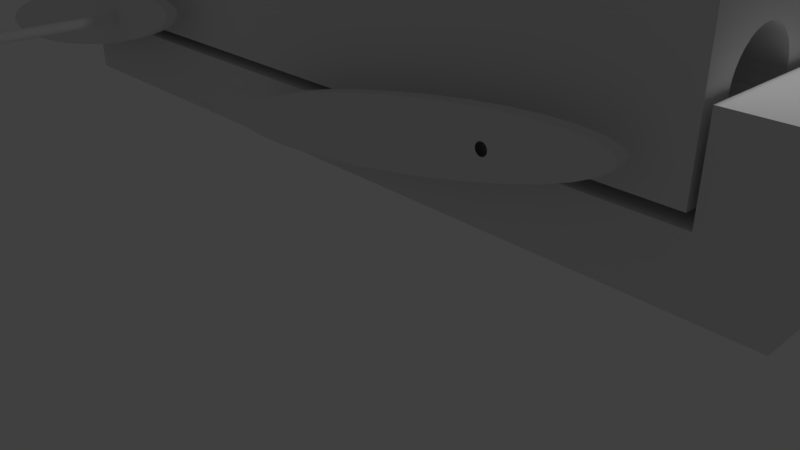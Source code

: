 # Source: Kaikki_aseeseen_liittyv_.blend  (saved by Blender 2.78.0; exported with 4.5.12 LTS)
import bpy
from mathutils import Matrix  # noqa: F401  (used for matrix-valued properties, if any)

bpy.ops.wm.read_factory_settings(use_empty=True)
scene = bpy.context.scene
scene.name = 'Scene'

# ---- collections
col_collection_1 = bpy.data.collections.new('Collection 1'); scene.collection.children.link(col_collection_1)

# ---- world
world_world = bpy.data.worlds.new('World'); scene.world = world_world
world_world.color = (0.05088, 0.05088, 0.05088)
world_world.use_sun_shadow = False
world_world.sun_shadow_jitter_overblur = 0.0
world_world.cycles.sampling_method = 'MANUAL'

# ---- cameras
cam_camera = bpy.data.cameras.new('Camera')
cam_camera.clip_end = 100.0
cam_camera.lens = 35.0
cam_camera.sensor_width = 32.0
cam_camera.sensor_height = 18.0
cam_camera.ortho_scale = 7.314
cam_camera.dof.focus_distance = 0.0
cam_camera.dof.aperture_fstop = 128.0

# ---- lights
light_lamp = bpy.data.lights.new('Lamp', 'POINT')
light_lamp.transmission_factor = 0.0
light_lamp.cutoff_distance = 30.0
light_lamp.energy = 100.0
light_lamp.shadow_buffer_clip_start = 1.001
light_lamp.shadow_soft_size = 0.1
light_lamp.shadow_maximum_resolution = 0.006
light_lamp.use_absolute_resolution = True

# ---- meshes
me_circle_001 = bpy.data.meshes.new('Circle.001')
me_circle_001.from_pydata([(0.0, 1.0, 0.0), (-0.1951, 0.9808, 0.0), (-0.3827, 0.9239, 0.0), (-0.5556, 0.8315, 0.0), (-0.7071, 0.7071, 0.0), (-0.8315, 0.5556, 0.0), (-0.9239, 0.3827, 0.0), (-0.9808, 0.1951, 0.0), (-1.0, 7.55e-08, 0.0), (-0.9808, -0.1951, 0.0), (-0.9239, -0.3827, 0.0), (-0.8315, -0.5556, 0.0), (-0.7071, -0.7071, 0.0), (-0.5556, -0.8315, 0.0), (-0.3827, -0.9239, 0.0), (-0.1951, -0.9808, 0.0), (3.258e-07, -1.0, 0.0), (0.1951, -0.9808, 0.0), (0.3827, -0.9239, 0.0), (0.5556, -0.8315, 0.0), (0.7071, -0.7071, 0.0), (0.8315, -0.5556, 0.0), (0.9239, -0.3827, 0.0), (0.9808, -0.1951, 0.0), (1.0, 9.656e-07, 0.0), (0.9808, 0.1951, 0.0), (0.9239, 0.3827, 0.0), (0.8315, 0.5556, 0.0), (0.7071, 0.7071, 0.0), (0.5556, 0.8315, 0.0), (0.3827, 0.9239, 0.0), (0.1951, 0.9808, 0.0), (-0.1951, 0.9807, -823.2), (-9.095e-13, 1.0, -823.2), (-0.3827, 0.9238, -823.2), (-0.5556, 0.8314, -823.2), (-0.7071, 0.7071, -823.2), (-0.8315, 0.5555, -823.2), (-0.9239, 0.3826, -823.2), (-0.9808, 0.1951, -823.2), (-1.0, -3.591e-05, -823.2), (-0.9808, -0.1951, -823.2), (-0.9239, -0.3827, -823.2), (-0.8315, -0.5556, -823.2), (-0.7071, -0.7071, -823.2), (-0.5556, -0.8315, -823.2), (-0.3827, -0.9239, -823.2), (-0.1951, -0.9808, -823.2), (3.258e-07, -1.0, -823.2), (0.1951, -0.9808, -823.2), (0.3827, -0.9239, -823.2), (0.5556, -0.8315, -823.2), (0.7071, -0.7071, -823.2), (0.8315, -0.5556, -823.2), (0.9239, -0.3827, -823.2), (0.9808, -0.1951, -823.2), (1.0, -3.502e-05, -823.2), (0.9808, 0.1951, -823.2), (0.9239, 0.3826, -823.2), (0.8315, 0.5555, -823.2), (0.7071, 0.7071, -823.2), (0.5556, 0.8314, -823.2), (0.3827, 0.9238, -823.2), (0.1951, 0.9807, -823.2)], [], [(1, 0, 31, 30, 29, 28, 27, 26, 25, 24, 23, 22, 21, 20, 19, 18, 17, 16, 15, 14, 13, 12, 11, 10, 9, 8, 7, 6, 5, 4, 3, 2), (32, 34, 35, 36, 37, 38, 39, 40, 41, 42, 43, 44, 45, 46, 47, 48, 49, 50, 51, 52, 53, 54, 55, 56, 57, 58, 59, 60, 61, 62, 63, 33), (10, 11, 43, 42), (24, 25, 57, 56), (11, 12, 44, 43), (25, 26, 58, 57), (12, 13, 45, 44), (26, 27, 59, 58), (13, 14, 46, 45), (0, 1, 32, 33), (27, 28, 60, 59), (14, 15, 47, 46), (1, 2, 34, 32), (28, 29, 61, 60), (15, 16, 48, 47), (2, 3, 35, 34), (29, 30, 62, 61), (16, 17, 49, 48), (3, 4, 36, 35), (30, 31, 63, 62), (17, 18, 50, 49), (4, 5, 37, 36), (31, 0, 33, 63), (18, 19, 51, 50), (5, 6, 38, 37), (19, 20, 52, 51), (6, 7, 39, 38), (20, 21, 53, 52), (7, 8, 40, 39), (21, 22, 54, 53), (8, 9, 41, 40), (22, 23, 55, 54), (9, 10, 42, 41), (23, 24, 56, 55)])
me_circle_001.use_remesh_preserve_volume = False
me_circle_001.use_remesh_preserve_attributes = False
me_circle_001.use_mirror_vertex_groups = False
me_circle_001.update()
me_cube_001 = bpy.data.meshes.new('Cube.001')
me_cube_001.from_pydata([(-1.0, -1.0, -1.0), (-1.0, -1.0, 1.0), (-1.0, 1.0, -1.0), (-1.0, 1.0, 1.0), (1.0, -1.0, -1.0), (1.0, -1.0, 1.0), (1.0, 1.0, -1.0), (1.0, 1.0, 1.0), (13.23, 1.123, -1.47), (17.23, 1.123, -1.47), (-7.195, 2.766, -1.291), (-7.195, 2.766, -2.181), (19.68, 2.766, -1.291), (19.68, 2.766, -2.181), (-7.73, 5.014, -1.739), (-7.73, 4.973, -1.655), (-7.73, 4.851, -1.575), (-7.73, 4.652, -1.502), (-7.73, 4.384, -1.437), (-7.73, 4.058, -1.384), (-7.73, 3.685, -1.345), (-7.73, 3.282, -1.32), (-7.73, 2.862, -1.312), (-7.73, 2.442, -1.32), (-7.73, 2.038, -1.345), (-7.73, 1.666, -1.384), (-7.73, 1.339, -1.437), (-7.73, 1.072, -1.502), (-7.73, 0.8726, -1.575), (-7.73, 0.7501, -1.655), (-7.73, 0.7087, -1.739), (-7.73, 0.7501, -1.822), (-7.73, 0.8726, -1.902), (-7.73, 1.072, -1.976), (-7.73, 1.339, -2.04), (-7.73, 1.666, -2.093), (-7.73, 2.038, -2.133), (-7.73, 2.442, -2.157), (-7.73, 2.862, -2.165), (-7.73, 3.282, -2.157), (-7.73, 3.685, -2.133), (-7.73, 4.058, -2.093), (-7.73, 4.384, -2.04), (-7.73, 4.652, -1.976), (-7.73, 4.851, -1.902), (-7.73, 4.973, -1.822), (-10.0, -0.9342, -2.501), (-10.0, -0.9342, -0.9158), (-10.0, 7.066, -2.501), (-10.0, 7.066, -0.9158), (33.32, -0.9342, -2.501), (33.32, -0.9342, -0.9158), (33.32, 7.066, -2.501), (33.32, 7.066, -0.9158), (33.32, 2.862, -2.165), (33.32, 3.282, -2.157), (33.32, 0.7087, -1.739), (33.32, 3.282, -1.32), (33.32, 1.339, -1.437), (33.32, 2.038, -2.133), (33.32, 1.666, -1.384), (33.32, 1.666, -2.093), (33.32, 0.7501, -1.655), (33.32, 3.685, -2.133), (33.32, 1.072, -1.502), (33.32, 4.058, -2.093), (33.32, 2.442, -2.157), (33.32, 2.862, -1.312), (33.32, 2.442, -1.32), (33.32, 2.038, -1.345), (33.32, 4.973, -1.822), (33.32, 4.851, -1.902), (33.32, 4.652, -1.502), (33.32, 4.851, -1.575), (33.32, 4.384, -1.437), (33.32, 4.652, -1.976), (33.32, 1.339, -2.04), (33.32, 0.8726, -1.902), (33.32, 1.072, -1.976), (33.32, 0.8726, -1.575), (33.32, 3.685, -1.345), (33.32, 0.7501, -1.822), (33.32, 4.973, -1.655), (33.32, 4.384, -2.04), (33.32, 4.058, -1.384), (33.32, 5.014, -1.739), (19.68, 2.766, -1.314), (19.68, 2.766, -2.163), (-7.195, 2.766, -1.314), (-7.195, 2.766, -2.163), (-7.195, 7.066, -2.181), (-7.195, 2.862, -1.312), (-7.195, 5.014, -1.739), (-7.195, 4.973, -1.822), (-7.195, 4.652, -1.976), (-7.195, 4.851, -1.902), (-7.195, 4.058, -2.093), (-7.195, 4.384, -2.04), (-7.195, 3.282, -2.157), (-7.195, 3.685, -2.133), (-7.195, 2.862, -2.165), (-7.195, 7.066, -1.291), (-7.195, 3.282, -1.32), (-7.195, 3.685, -1.345), (-7.195, 4.058, -1.384), (-7.195, 4.851, -1.575), (-7.195, 4.384, -1.437), (-7.195, 4.652, -1.502), (-7.195, 4.973, -1.655), (19.68, 7.066, -2.181), (19.68, 2.862, -1.312), (19.68, 5.014, -1.739), (19.68, 4.973, -1.822), (19.68, 4.652, -1.976), (19.68, 4.851, -1.902), (19.68, 4.058, -2.093), (19.68, 4.384, -2.04), (19.68, 3.282, -2.157), (19.68, 3.685, -2.133), (19.68, 2.862, -2.165), (19.68, 7.066, -1.291), (19.68, 7.066, -1.415), (19.68, 3.282, -1.32), (19.68, 3.685, -1.345), (19.68, 4.058, -1.384), (19.68, 4.851, -1.575), (19.68, 4.384, -1.437), (19.68, 4.652, -1.502), (19.68, 4.973, -1.655), (-10.0, 2.862, -1.886), (-7.73, 2.862, -1.886), (-10.0, 3.007, -1.883), (-7.73, 3.007, -1.883), (-10.0, 2.116, -1.739), (-7.73, 2.116, -1.739), (-10.0, 3.007, -1.594), (-7.73, 3.007, -1.594), (-10.0, 2.334, -1.634), (-7.73, 2.334, -1.634), (-10.0, 2.576, -1.875), (-7.73, 2.576, -1.875), (-10.0, 2.447, -1.616), (-7.73, 2.447, -1.616), (-10.0, 2.447, -1.861), (-7.73, 2.447, -1.861), (-10.0, 2.13, -1.71), (-7.73, 2.13, -1.71), (-10.0, 3.147, -1.875), (-7.73, 3.147, -1.875), (-10.0, 2.242, -1.657), (-7.73, 2.242, -1.657), (-10.0, 3.276, -1.861), (-7.73, 3.276, -1.861), (-10.0, 2.716, -1.883), (-7.73, 2.716, -1.883), (-10.0, 2.862, -1.591), (-7.73, 2.862, -1.591), (-10.0, 2.716, -1.594), (-7.73, 2.716, -1.594), (-10.0, 2.576, -1.602), (-7.73, 2.576, -1.602), (-10.0, 3.593, -1.767), (-7.73, 3.593, -1.767), (-10.0, 3.55, -1.795), (-7.73, 3.55, -1.795), (-10.0, 3.481, -1.657), (-7.73, 3.481, -1.657), (-10.0, 3.55, -1.682), (-7.73, 3.55, -1.682), (-10.0, 3.389, -1.634), (-7.73, 3.389, -1.634), (-10.0, 3.481, -1.821), (-7.73, 3.481, -1.821), (-10.0, 2.334, -1.843), (-7.73, 2.334, -1.843), (-10.0, 2.173, -1.795), (-7.73, 2.173, -1.795), (-10.0, 2.242, -1.821), (-7.73, 2.242, -1.821), (-10.0, 2.173, -1.682), (-7.73, 2.173, -1.682), (-10.0, 3.147, -1.602), (-7.73, 3.147, -1.602), (-10.0, 2.13, -1.767), (-7.73, 2.13, -1.767), (-10.0, 3.593, -1.71), (-7.73, 3.593, -1.71), (-10.0, 3.389, -1.843), (-7.73, 3.389, -1.843), (-10.0, 3.276, -1.616), (-7.73, 3.276, -1.616), (-10.0, 3.607, -1.739), (-7.73, 3.607, -1.739), (13.23, 1.123, -0.9158), (17.23, 1.123, -0.9158), (13.23, 1.202, -1.47), (17.23, 1.202, -1.47), (13.23, 3.356, -0.9158), (13.23, 5.123, -0.9158), (13.23, 5.123, -1.291), (13.23, 2.766, -1.291), (13.23, 1.666, -1.384), (13.23, 2.442, -1.32), (13.23, 2.038, -1.345), (13.23, 2.766, -1.314), (13.23, 1.339, -1.437), (17.23, 2.766, -1.291), (17.23, 1.666, -1.384), (17.23, 2.442, -1.32), (17.23, 2.038, -1.345), (17.23, 2.766, -1.314), (17.23, 1.339, -1.437), (17.23, 5.123, -0.9158), (17.23, 4.094, -0.9158), (17.23, 5.123, -1.291), (-0.03514, 1.0, 0.616), (-0.03514, -1.0, 0.616), (0.02567, 1.0, 0.6172), (0.02567, -1.0, 0.6172), (0.2528, 1.0, 0.6541), (0.2528, -1.0, 0.6541), (0.224, 1.0, 0.7121), (0.224, -1.0, 0.7121), (-0.2555, 1.0, 0.7214), (-0.2555, -1.0, 0.7214), (-0.09595, 1.0, 0.6172), (-0.09595, -1.0, 0.6172), (-0.2083, 1.0, 0.7291), (-0.2083, -1.0, 0.7291), (-0.1544, 1.0, 0.6207), (-0.1544, -1.0, 0.6207), (-0.3468, 1.0, 0.6778), (-0.3468, -1.0, 0.6778), (-0.3408, 1.0, 0.6898), (-0.3408, -1.0, 0.6898), (0.02567, 1.0, 0.7383), (0.02567, -1.0, 0.7383), (0.08414, 1.0, 0.7348), (0.08414, -1.0, 0.7348), (0.08415, 1.0, 0.6207), (0.08415, -1.0, 0.6207), (-0.2943, 1.0, 0.7121), (-0.2943, -1.0, 0.7121), (0.138, 1.0, 0.7291), (0.138, -1.0, 0.7291), (0.1853, 1.0, 0.7214), (0.1853, -1.0, 0.7214), (-0.1544, 1.0, 0.7348), (-0.1544, -1.0, 0.7348), (-0.09595, 1.0, 0.7383), (-0.09595, -1.0, 0.7383), (0.2766, 1.0, 0.6778), (0.2766, -1.0, 0.6778), (0.2706, 1.0, 0.6657), (0.2706, -1.0, 0.6657), (0.224, 1.0, 0.6434), (0.224, -1.0, 0.6434), (-0.3408, 1.0, 0.6657), (-0.3408, -1.0, 0.6657), (-0.3231, 1.0, 0.6541), (-0.3231, -1.0, 0.6541), (-0.03514, 1.0, 0.7395), (-0.03514, -1.0, 0.7395), (0.2706, 1.0, 0.6898), (0.2706, -1.0, 0.6898), (0.2528, 1.0, 0.7014), (0.2528, -1.0, 0.7014), (-0.2083, 1.0, 0.6264), (-0.2083, -1.0, 0.6264), (-0.2943, 1.0, 0.6434), (-0.2943, -1.0, 0.6434), (-0.3231, 1.0, 0.7014), (-0.3231, -1.0, 0.7014), (0.1853, 1.0, 0.6341), (0.1853, -1.0, 0.6341), (0.138, 1.0, 0.6264), (0.138, -1.0, 0.6264), (-0.2555, 1.0, 0.6341), (-0.2555, -1.0, 0.6341), (25.94, -0.9342, -2.392), (25.94, 7.066, -2.392), (26.0, -0.9342, -2.391), (26.0, 7.066, -2.391), (26.23, -0.9342, -2.354), (26.23, 7.066, -2.354), (26.2, -0.9342, -2.296), (26.2, 7.066, -2.296), (25.72, -0.9342, -2.287), (25.72, 7.066, -2.287), (25.88, -0.9342, -2.391), (25.88, 7.066, -2.391), (25.77, -0.9342, -2.279), (25.77, 7.066, -2.279), (25.82, -0.9342, -2.388), (25.82, 7.066, -2.388), (25.63, -0.9342, -2.331), (25.63, 7.066, -2.331), (25.63, -0.9342, -2.319), (25.63, 7.066, -2.319), (26.0, -0.9342, -2.27), (26.0, 7.066, -2.27), (26.06, -0.9342, -2.273), (26.06, 7.066, -2.273), (26.06, -0.9342, -2.388), (26.06, 7.066, -2.388), (25.68, -0.9342, -2.296), (25.68, 7.066, -2.296), (26.11, -0.9342, -2.279), (26.11, 7.066, -2.279), (26.16, -0.9342, -2.287), (26.16, 7.066, -2.287), (25.82, -0.9342, -2.273), (25.82, 7.066, -2.273), (25.88, -0.9342, -2.27), (25.88, 7.066, -2.27), (26.25, -0.9342, -2.331), (26.25, 7.066, -2.331), (26.25, -0.9342, -2.343), (26.25, 7.066, -2.343), (26.2, -0.9342, -2.365), (26.2, 7.066, -2.365), (25.63, -0.9342, -2.343), (25.63, 7.066, -2.343), (25.65, -0.9342, -2.354), (25.65, 7.066, -2.354), (25.94, -0.9342, -2.269), (25.94, 7.066, -2.269), (26.25, -0.9342, -2.319), (26.25, 7.066, -2.319), (26.23, -0.9342, -2.307), (26.23, 7.066, -2.307), (25.77, -0.9342, -2.382), (25.77, 7.066, -2.382), (25.68, -0.9342, -2.365), (25.68, 7.066, -2.365), (25.65, -0.9342, -2.307), (25.65, 7.066, -2.307), (26.16, -0.9342, -2.374), (26.16, 7.066, -2.374), (26.11, -0.9342, -2.382), (26.11, 7.066, -2.382), (25.72, -0.9342, -2.374), (25.72, 7.066, -2.374)], [], [(0, 1, 3, 2), (2, 3, 231, 257, 259, 269, 277, 267, 229, 225, 215, 217, 239, 275, 273, 255, 219, 253, 251, 7, 6), (6, 7, 5, 4), (4, 5, 252, 254, 220, 256, 274, 276, 240, 218, 216, 226, 230, 268, 278, 270, 260, 258, 232, 1, 0), (2, 6, 4, 0), (7, 3, 1, 5), (8, 195, 205, 201, 203, 202, 204, 200, 199, 198, 197, 193), (9, 8, 193, 194), (10, 88, 91, 102, 103, 104, 106, 107, 105, 108, 92, 93, 95, 94, 97, 96, 99, 98, 100, 89, 11, 90, 101), (12, 120, 121, 109, 13, 87, 119, 117, 118, 115, 116, 113, 114, 112, 111, 128, 125, 127, 126, 124, 123, 122, 110, 86), (10, 200, 204, 88), (11, 13, 109, 90), (15, 16, 17, 18, 19, 20, 21, 22, 23, 24, 25, 26, 27, 28, 29, 30, 134, 146, 180, 150, 138, 142, 160, 158, 156, 136, 182, 190, 170, 166, 168, 186, 192, 14), (31, 81, 77, 32), (18, 106, 104, 19), (45, 93, 92, 14), (32, 77, 78, 33), (19, 104, 103, 20), (33, 78, 76, 34), (20, 103, 102, 21), (34, 76, 61, 35), (21, 102, 91, 22), (35, 61, 59, 36), (22, 91, 88, 204, 202, 23), (36, 59, 66, 37), (23, 202, 203, 24), (37, 66, 54, 119, 87, 89, 100, 38), (24, 203, 201, 25), (38, 100, 98, 39), (25, 201, 205, 26), (39, 98, 99, 40), (26, 205, 195, 196, 211, 58, 64, 27), (40, 99, 96, 41), (27, 64, 79, 28), (14, 92, 108, 15), (41, 96, 97, 42), (28, 79, 62, 29), (15, 108, 105, 16), (42, 97, 94, 43), (29, 62, 56, 30), (16, 105, 107, 17), (43, 94, 95, 44), (30, 56, 81, 31), (17, 107, 106, 18), (44, 95, 93, 45), (46, 47, 49, 48, 191, 185, 167, 165, 169, 189, 181, 135, 155, 157, 159, 141, 137, 149, 179, 145, 133), (48, 90, 296, 322, 324, 334, 342, 332, 294, 290, 280, 282, 304, 340, 338, 320, 284, 318, 316, 52), (52, 85, 70, 71, 75, 83, 65, 63, 55, 54, 66, 59, 61, 76, 78, 77, 81, 56, 50), (50, 315, 317, 283, 319, 337, 339, 303, 281, 279, 289, 293, 331, 341, 333, 323, 321, 295, 46), (48, 52, 50, 46), (53, 213, 194, 193, 197, 49, 47, 51), (50, 56, 62, 79, 64, 58, 60, 69, 68, 67, 57, 80, 84, 74, 72, 73, 82, 85, 52, 53, 51), (120, 12, 206, 214, 199, 200, 10, 101), (128, 111, 85, 82), (118, 117, 55, 63), (124, 126, 74, 84), (53, 121, 120, 101, 90, 48, 49), (116, 115, 65, 83), (111, 112, 70, 85), (110, 122, 57, 67), (123, 124, 84, 80), (117, 119, 54, 55), (112, 114, 71, 70), (127, 125, 73, 72), (126, 127, 72, 74), (113, 116, 83, 75), (114, 113, 75, 71), (115, 118, 63, 65), (125, 128, 82, 73), (122, 123, 80, 57), (87, 13, 11, 89), (181, 182, 136, 135), (163, 164, 162, 161), (143, 144, 140, 139), (135, 136, 156, 155), (151, 152, 188, 187), (189, 190, 182, 181), (177, 178, 174, 173), (161, 162, 192, 191), (165, 166, 170, 169), (159, 160, 142, 141), (185, 186, 168, 167), (153, 154, 130, 129), (133, 134, 184, 183), (169, 170, 190, 189), (141, 142, 138, 137), (183, 184, 176, 175), (155, 156, 158, 157), (145, 146, 134, 133), (179, 180, 146, 145), (171, 172, 164, 163), (14, 192, 162, 164, 172, 188, 152, 148, 132, 130, 154, 140, 144, 174, 178, 176, 184, 134, 30, 31, 32, 33, 34, 35, 36, 37, 38, 39, 40, 41, 42, 43, 44, 45), (139, 140, 154, 153), (131, 132, 148, 147), (147, 148, 152, 151), (175, 176, 178, 177), (191, 192, 186, 185), (173, 174, 144, 143), (129, 130, 132, 131), (167, 168, 166, 165), (157, 158, 160, 159), (149, 150, 180, 179), (187, 188, 172, 171), (133, 183, 175, 177, 173, 143, 139, 153, 129, 131, 147, 151, 187, 171, 163, 161, 191, 48, 46), (137, 138, 150, 149), (196, 9, 194, 213, 212, 214, 206, 210, 208, 209, 207, 211), (49, 197, 198, 212, 213, 53), (210, 206, 12, 86), (211, 207, 60, 58), (207, 209, 69, 60), (208, 210, 86, 110, 67, 68), (214, 212, 198, 199), (195, 8, 9, 196), (209, 208, 68, 69), (268, 267, 229, 230), (254, 253, 251, 252), (230, 229, 225, 226), (222, 221, 245, 246), (242, 241, 271, 272), (278, 277, 267, 268), (266, 265, 221, 222), (270, 269, 277, 278), (258, 257, 259, 260), (244, 243, 237, 238), (272, 271, 233, 234), (248, 247, 227, 228), (220, 219, 253, 254), (252, 251, 263, 264), (228, 227, 223, 224), (260, 259, 269, 270), (250, 249, 247, 248), (234, 233, 231, 232), (276, 275, 273, 274), (232, 231, 257, 258), (7, 251, 263, 265, 221, 245, 243, 237, 235, 261, 249, 247, 227, 223, 241, 271, 233, 231, 3), (246, 245, 243, 244), (238, 237, 235, 236), (224, 223, 241, 242), (264, 263, 265, 266), (240, 239, 275, 276), (262, 261, 249, 250), (216, 215, 217, 218), (1, 232, 234, 272, 242, 224, 228, 248, 250, 262, 236, 238, 244, 246, 222, 266, 264, 252, 5), (256, 255, 219, 220), (226, 225, 215, 216), (236, 235, 261, 262), (274, 273, 255, 256), (218, 217, 239, 240), (331, 332, 294, 293), (317, 318, 316, 315), (293, 294, 290, 289), (285, 286, 310, 309), (305, 306, 336, 335), (341, 342, 332, 331), (329, 330, 286, 285), (333, 334, 342, 341), (321, 322, 324, 323), (307, 308, 302, 301), (335, 336, 298, 297), (311, 312, 292, 291), (283, 284, 318, 317), (315, 316, 328, 327), (46, 295, 297, 335, 305, 287, 291, 311, 313, 325, 299, 301, 307, 309, 285, 329, 327, 315, 50, 51, 47), (291, 292, 288, 287), (323, 324, 334, 333), (313, 314, 312, 311), (297, 298, 296, 295), (339, 340, 338, 337), (295, 296, 322, 321), (309, 310, 308, 307), (301, 302, 300, 299), (287, 288, 306, 305), (327, 328, 330, 329), (303, 304, 340, 339), (325, 326, 314, 313), (279, 280, 282, 281), (52, 316, 328, 330, 286, 310, 308, 302, 300, 326, 314, 312, 292, 288, 306, 336, 298, 296, 90, 109, 121, 53), (319, 320, 284, 283), (289, 290, 280, 279), (299, 300, 326, 325), (337, 338, 320, 319), (281, 282, 304, 303)])
me_cube_001.use_remesh_preserve_volume = False
me_cube_001.use_remesh_preserve_attributes = False
me_cube_001.use_mirror_vertex_groups = False
me_cube_001.update()
me_cube = bpy.data.meshes.new('Cube')
me_cube.from_pydata([(-1.0, -1.0, -1.0), (-1.0, -1.0, 1.0), (-1.0, 1.0, -1.0), (-1.0, 1.0, 1.0), (1.0, -1.0, -1.0), (0.2047, -1.0, 1.0), (1.0, 1.0, -1.0), (0.2047, 1.0, 1.0), (-1.001, -1.0, 3.401), (-1.001, 1.0, 3.401), (-0.9371, 1.0, 3.401), (-0.9371, -1.0, 3.401), (10.39, 1.0, 1.0), (10.39, 1.0, -1.0), (10.39, -1.0, -1.0), (10.39, -1.0, 1.0), (7.632, 1.0, -0.06132), (7.632, -1.0, -0.06132), (7.602, 1.0, -0.06431), (7.602, -1.0, -0.06431), (7.488, 1.0, -0.1575), (7.488, -1.0, -0.1575), (7.503, 1.0, -0.3038), (7.503, -1.0, -0.3038), (7.743, 1.0, -0.3274), (7.743, -1.0, -0.3274), (7.663, 1.0, -0.06431), (7.663, -1.0, -0.06431), (7.719, 1.0, -0.3467), (7.719, -1.0, -0.3468), (7.692, 1.0, -0.07318), (7.692, -1.0, -0.07318), (7.788, 1.0, -0.2172), (7.788, -1.0, -0.2172), (7.785, 1.0, -0.2476), (7.785, -1.0, -0.2476), (7.602, 1.0, -0.37), (7.602, -1.0, -0.37), (7.573, 1.0, -0.3612), (7.573, -1.0, -0.3612), (7.573, 1.0, -0.07318), (7.573, -1.0, -0.07318), (7.762, 1.0, -0.3038), (7.762, -1.0, -0.3038), (7.546, 1.0, -0.3467), (7.546, -1.0, -0.3468), (7.522, 1.0, -0.3274), (7.522, -1.0, -0.3274), (7.692, 1.0, -0.3612), (7.692, -1.0, -0.3612), (7.663, 1.0, -0.37), (7.663, -1.0, -0.37), (7.476, 1.0, -0.2172), (7.476, -1.0, -0.2172), (7.479, 1.0, -0.1868), (7.479, -1.0, -0.1868), (7.503, 1.0, -0.1306), (7.503, -1.0, -0.1306), (7.785, 1.0, -0.1868), (7.785, -1.0, -0.1868), (7.776, 1.0, -0.1575), (7.776, -1.0, -0.1575), (7.632, 1.0, -0.373), (7.632, -1.0, -0.373), (7.479, 1.0, -0.2476), (7.479, -1.0, -0.2476), (7.488, 1.0, -0.2768), (7.488, -1.0, -0.2768), (7.719, 1.0, -0.08758), (7.719, -1.0, -0.08758), (7.762, 1.0, -0.1306), (7.762, -1.0, -0.1306), (7.776, 1.0, -0.2768), (7.776, -1.0, -0.2768), (7.522, 1.0, -0.107), (7.522, -1.0, -0.107), (7.546, 1.0, -0.08758), (7.546, -1.0, -0.08758), (7.743, 1.0, -0.107), (7.743, -1.0, -0.107)], [], [(0, 1, 3, 2), (2, 3, 7, 6), (5, 4, 53, 55, 21, 57, 75, 77, 41, 19, 17, 27, 31, 69, 79, 71, 61, 59, 33, 14, 15), (4, 5, 1, 0), (2, 6, 4, 0), (3, 1, 8, 9), (10, 9, 8, 11), (1, 5, 11, 8), (7, 3, 9, 10), (5, 7, 10, 11), (13, 12, 15, 14), (4, 6, 13, 14), (7, 5, 15, 12), (6, 52, 64, 66, 22, 46, 44, 38, 36, 62, 50, 48, 28, 24, 42, 72, 34, 32, 13), (69, 68, 30, 31), (13, 32, 58, 60, 70, 78, 68, 30, 26, 16, 18, 40, 76, 74, 56, 20, 54, 52, 6, 7, 12), (55, 54, 52, 53), (31, 30, 26, 27), (23, 22, 46, 47), (43, 42, 72, 73), (79, 78, 68, 69), (67, 66, 22, 23), (71, 70, 78, 79), (59, 58, 60, 61), (45, 44, 38, 39), (73, 72, 34, 35), (49, 48, 28, 29), (21, 20, 54, 55), (53, 52, 64, 65), (29, 28, 24, 25), (61, 60, 70, 71), (51, 50, 48, 49), (35, 34, 32, 33), (77, 76, 74, 75), (33, 32, 58, 59), (47, 46, 44, 45), (39, 38, 36, 37), (25, 24, 42, 43), (65, 64, 66, 67), (41, 40, 76, 77), (63, 62, 50, 51), (17, 16, 18, 19), (57, 56, 20, 21), (27, 26, 16, 17), (37, 36, 62, 63), (75, 74, 56, 57), (19, 18, 40, 41), (14, 33, 35, 73, 43, 25, 29, 49, 51, 63, 37, 39, 45, 47, 23, 67, 65, 53, 4)])
me_cube.use_remesh_preserve_volume = False
me_cube.use_remesh_preserve_attributes = False
me_cube.use_mirror_vertex_groups = False
me_cube.update()
me_plane_001 = bpy.data.meshes.new('Plane.001')
me_plane_001.from_pydata([(-1.0, -1.0, 0.0), (1.0, -1.0, 0.0), (-1.0, 1.0, 0.0), (1.0, 1.0, 0.0), (-1.0, -1.0, 11.97), (1.0, -1.0, 11.97), (-1.0, 1.0, 11.97), (1.0, 1.0, 11.97)], [], [(0, 2, 3, 1), (4, 5, 7, 6), (2, 0, 4, 6), (3, 2, 6, 7), (0, 1, 5, 4), (1, 3, 7, 5)])
me_plane_001.use_remesh_preserve_volume = False
me_plane_001.use_remesh_preserve_attributes = False
me_plane_001.use_mirror_vertex_groups = False
me_plane_001.update()
me_circle_003 = bpy.data.meshes.new('Circle.003')
me_circle_003.from_pydata([(0.0, 1.0, 0.0), (-0.1951, 0.9808, 0.0), (-0.3827, 0.9239, 0.0), (-0.5556, 0.8315, 0.0), (-0.7071, 0.7071, 0.0), (-0.8315, 0.5556, 0.0), (-0.9239, 0.3827, 0.0), (-0.9808, 0.1951, 0.0), (-1.0, 7.55e-08, 0.0), (-0.9808, -0.1951, 0.0), (-0.9239, -0.3827, 0.0), (-0.8315, -0.5556, 0.0), (-0.7071, -0.7071, 0.0), (-0.5556, -0.8315, 0.0), (-0.3827, -0.9239, 0.0), (-0.1951, -0.9808, 0.0), (3.258e-07, -1.0, 0.0), (0.1951, -0.9808, 0.0), (0.3827, -0.9239, 0.0), (0.5556, -0.8315, 0.0), (0.7071, -0.7071, 0.0), (0.8315, -0.5556, 0.0), (0.9239, -0.3827, 0.0), (0.9808, -0.1951, 0.0), (1.0, 9.656e-07, 0.0), (0.9808, 0.1951, 0.0), (0.9239, 0.3827, 0.0), (0.8315, 0.5556, 0.0), (0.7071, 0.7071, 0.0), (0.5556, 0.8315, 0.0), (0.3827, 0.9239, 0.0), (0.1951, 0.9808, 0.0), (0.0, 1.0, 22.09), (-0.1951, 0.9808, 22.09), (-0.3827, 0.9239, 22.09), (-0.5556, 0.8315, 22.09), (-0.7071, 0.7071, 22.09), (-0.8315, 0.5556, 22.09), (-0.9239, 0.3827, 22.09), (-0.9808, 0.1951, 22.09), (-1.0, 7.55e-08, 22.09), (-0.9808, -0.1951, 22.09), (-0.9239, -0.3827, 22.09), (-0.8315, -0.5556, 22.09), (-0.7071, -0.7071, 22.09), (-0.5556, -0.8315, 22.09), (-0.3827, -0.9239, 22.09), (-0.1951, -0.9808, 22.09), (3.258e-07, -1.0, 22.09), (0.1951, -0.9808, 22.09), (0.3827, -0.9239, 22.09), (0.5556, -0.8315, 22.09), (0.7071, -0.7071, 22.09), (0.8315, -0.5556, 22.09), (0.9239, -0.3827, 22.09), (0.9808, -0.1951, 22.09), (1.0, 9.656e-07, 22.09), (0.9808, 0.1951, 22.09), (0.9239, 0.3827, 22.09), (0.8315, 0.5556, 22.09), (0.7071, 0.7071, 22.09), (0.5556, 0.8315, 22.09), (0.3827, 0.9239, 22.09), (0.1951, 0.9808, 22.09)], [], [(1, 0, 31, 30, 29, 28, 27, 26, 25, 24, 23, 22, 21, 20, 19, 18, 17, 16, 15, 14, 13, 12, 11, 10, 9, 8, 7, 6, 5, 4, 3, 2), (33, 34, 35, 36, 37, 38, 39, 40, 41, 42, 43, 44, 45, 46, 47, 48, 49, 50, 51, 52, 53, 54, 55, 56, 57, 58, 59, 60, 61, 62, 63, 32), (17, 18, 50, 49), (4, 5, 37, 36), (31, 0, 32, 63), (18, 19, 51, 50), (5, 6, 38, 37), (19, 20, 52, 51), (6, 7, 39, 38), (20, 21, 53, 52), (7, 8, 40, 39), (21, 22, 54, 53), (8, 9, 41, 40), (22, 23, 55, 54), (9, 10, 42, 41), (23, 24, 56, 55), (10, 11, 43, 42), (24, 25, 57, 56), (11, 12, 44, 43), (25, 26, 58, 57), (12, 13, 45, 44), (26, 27, 59, 58), (13, 14, 46, 45), (0, 1, 33, 32), (27, 28, 60, 59), (14, 15, 47, 46), (1, 2, 34, 33), (28, 29, 61, 60), (15, 16, 48, 47), (2, 3, 35, 34), (29, 30, 62, 61), (16, 17, 49, 48), (3, 4, 36, 35), (30, 31, 63, 62)])
me_circle_003.use_remesh_preserve_volume = False
me_circle_003.use_remesh_preserve_attributes = False
me_circle_003.use_mirror_vertex_groups = False
me_circle_003.update()
me_circle = bpy.data.meshes.new('Circle')
me_circle.from_pydata([(0.0, 1.0, 0.0), (-0.1951, 0.9808, 0.0), (-0.3827, 0.9239, 0.0), (-0.5556, 0.8315, 0.0), (-0.7071, 0.7071, 0.0), (-0.8315, 0.5556, 0.0), (-0.9239, 0.3827, 0.0), (-0.9808, 0.1951, 0.0), (-1.0, 7.55e-08, 0.0), (-0.9808, -0.1951, 0.0), (-0.9239, -0.3827, 0.0), (-0.8315, -0.5556, 0.0), (-0.7071, -0.7071, 0.0), (-0.5556, -0.8315, 0.0), (-0.3827, -0.9239, 0.0), (-0.1951, -0.9808, 0.0), (3.258e-07, -1.0, 0.0), (0.1951, -0.9808, 0.0), (0.3827, -0.9239, 0.0), (0.5556, -0.8315, 0.0), (0.7071, -0.7071, 0.0), (0.8315, -0.5556, 0.0), (0.9239, -0.3827, 0.0), (0.9808, -0.1951, 0.0), (1.0, 9.656e-07, 0.0), (0.9808, 0.1951, 0.0), (0.9239, 0.3827, 0.0), (0.8315, 0.5556, 0.0), (0.7071, 0.7071, 0.0), (0.5556, 0.8315, 0.0), (0.3827, 0.9239, 0.0), (0.1951, 0.9808, 0.0), (0.0, 1.0, 0.3962), (-0.1951, 0.9808, 0.3962), (-0.3827, 0.9239, 0.3962), (-0.5556, 0.8315, 0.3962), (-0.7071, 0.7071, 0.3962), (-0.8315, 0.5556, 0.3962), (-0.9239, 0.3827, 0.3962), (-0.9808, 0.1951, 0.3962), (-1.0, 7.55e-08, 0.3962), (-0.9808, -0.1951, 0.3962), (-0.9239, -0.3827, 0.3962), (-0.8315, -0.5556, 0.3962), (-0.7071, -0.7071, 0.3962), (-0.5556, -0.8315, 0.3962), (-0.3827, -0.9239, 0.3962), (-0.1951, -0.9808, 0.3962), (3.258e-07, -1.0, 0.3962), (0.1951, -0.9808, 0.3962), (0.3827, -0.9239, 0.3962), (0.5556, -0.8315, 0.3962), (0.7071, -0.7071, 0.3962), (0.8315, -0.5556, 0.3962), (0.9239, -0.3827, 0.3962), (0.9808, -0.1951, 0.3962), (1.0, 9.656e-07, 0.3962), (0.9808, 0.1951, 0.3962), (0.9239, 0.3827, 0.3962), (0.8315, 0.5556, 0.3962), (0.7071, 0.7071, 0.3962), (0.5556, 0.8315, 0.3962), (0.3827, 0.9239, 0.3962), (0.1951, 0.9808, 0.3962), (-0.4649, -0.2718, 0.3962), (-0.4649, -0.2718, -4.768e-07), (-0.4702, -0.2748, 0.3962), (-0.4702, -0.2748, -4.768e-07), (-0.4951, -0.1584, 0.3962), (-0.4951, -0.1584, -4.768e-07), (-0.4948, -0.0172, 0.3962), (-0.4948, -0.0172, -4.768e-07), (-0.4544, 0.06173, 0.3962), (-0.4544, 0.06173, -4.768e-07), (-0.4598, -0.2618, 0.3962), (-0.4598, -0.2618, -4.768e-07), (-0.4591, 0.07924, 0.3962), (-0.4591, 0.07924, -4.768e-07), (-0.455, -0.2452, 0.3962), (-0.455, -0.2452, -4.768e-07), (-0.4445, -0.02206, 0.3962), (-0.4445, -0.02206, -4.768e-07), (-0.4927, -0.1906, 0.3962), (-0.4927, -0.1906, -4.768e-07), (-0.4748, 0.09126, 0.3962), (-0.4748, 0.09126, -4.768e-07), (-0.4431, -0.05683, 0.3962), (-0.4431, -0.05683, -4.768e-07), (-0.447, 0.01009, 0.3962), (-0.447, 0.01009, -4.768e-07), (-0.4853, -0.2422, 0.3962), (-0.4853, -0.2422, -4.768e-07), (-0.4894, -0.2189, 0.3962), (-0.4894, -0.2189, -4.768e-07), (-0.4888, 0.0421, 0.3962), (-0.4888, 0.0421, -4.768e-07), (-0.4922, 0.01446, 0.3962), (-0.4922, 0.01446, -4.768e-07), (-0.4641, 0.09023, 0.3962), (-0.4641, 0.09023, -4.768e-07), (-0.4694, 0.09429, 0.3962), (-0.4694, 0.09429, -4.768e-07), (-0.4432, -0.1288, 0.3962), (-0.4432, -0.1288, -4.768e-07), (-0.4426, -0.09288, 0.3962), (-0.4426, -0.09288, -4.768e-07), (-0.4966, -0.1237, 0.3962), (-0.4966, -0.1237, -4.768e-07), (-0.4846, 0.06465, 0.3962), (-0.4846, 0.06465, -4.768e-07), (-0.4971, -0.08762, 0.3962), (-0.4971, -0.08762, -4.768e-07), (-0.4965, -0.05167, 0.3962), (-0.4965, -0.05167, -4.768e-07), (-0.4509, -0.2226, 0.3962), (-0.4509, -0.2226, -4.768e-07), (-0.4448, -0.1633, 0.3962), (-0.4448, -0.1633, -4.768e-07), (-0.4755, -0.2707, 0.3962), (-0.4755, -0.2707, -4.768e-07), (-0.4806, -0.2597, 0.3962), (-0.4806, -0.2597, -4.768e-07), (-0.4799, 0.08125, 0.3962), (-0.4799, 0.08125, -4.768e-07), (-0.4503, 0.03838, 0.3962), (-0.4503, 0.03838, -4.768e-07), (-0.4474, -0.195, 0.3962), (-0.4474, -0.195, -4.768e-07)], [], [(1, 0, 31, 30, 29, 28, 27, 26, 25, 24, 23, 105, 87, 81, 89, 125, 73, 77, 99, 101, 85, 123, 109, 95, 97, 71, 113, 111, 9, 8, 7, 6, 5, 4, 3, 2), (33, 34, 35, 36, 37, 38, 39, 40, 41, 110, 112, 70, 96, 94, 108, 122, 84, 100, 98, 76, 72, 124, 88, 80, 86, 104, 55, 56, 57, 58, 59, 60, 61, 62, 63, 32), (10, 11, 43, 42), (24, 25, 57, 56), (11, 12, 44, 43), (25, 26, 58, 57), (12, 13, 45, 44), (26, 27, 59, 58), (13, 14, 46, 45), (0, 1, 33, 32), (27, 28, 60, 59), (14, 15, 47, 46), (1, 2, 34, 33), (28, 29, 61, 60), (15, 16, 48, 47), (2, 3, 35, 34), (29, 30, 62, 61), (16, 17, 49, 48), (3, 4, 36, 35), (30, 31, 63, 62), (17, 18, 50, 49), (4, 5, 37, 36), (31, 0, 32, 63), (18, 19, 51, 50), (5, 6, 38, 37), (19, 20, 52, 51), (6, 7, 39, 38), (20, 21, 53, 52), (7, 8, 40, 39), (21, 22, 54, 53), (8, 9, 41, 40), (22, 23, 55, 54), (9, 10, 42, 41), (23, 24, 56, 55), (9, 111, 107, 69, 83, 93, 91, 121, 119, 67, 65, 75, 79, 115, 127, 117, 103, 105, 23, 22, 21, 20, 19, 18, 17, 16, 15, 14, 13, 12, 11, 10), (55, 104, 102, 116, 126, 114, 78, 74, 64, 66, 118, 120, 90, 92, 82, 68, 106, 110, 41, 42, 43, 44, 45, 46, 47, 48, 49, 50, 51, 52, 53, 54)])
me_circle.use_remesh_preserve_volume = False
me_circle.use_remesh_preserve_attributes = False
me_circle.use_mirror_vertex_groups = False
me_circle.update()
me_plane = bpy.data.meshes.new('Plane')
me_plane.from_pydata([(-1.0, -1.0, 0.0), (1.0, -1.0, 0.0), (-1.0, 1.0, 0.0), (1.0, 1.0, 0.0), (1.0, -1.0, -11.9), (1.0, 1.0, -11.9), (-1.0, -1.0, -0.8464), (0.1449, -1.0, -0.8464), (0.1449, 1.0, -0.8464), (0.1449, -1.0, -11.9), (0.1449, 1.0, -11.9), (-1.0, 1.0, -0.8464)], [], [(0, 2, 3, 1), (1, 3, 5, 4), (2, 0, 6, 11), (3, 2, 11, 8, 10, 5), (0, 1, 4, 9, 7, 6), (8, 7, 6, 11), (10, 9, 4, 5), (7, 8, 10, 9)])
me_plane.use_remesh_preserve_volume = False
me_plane.use_remesh_preserve_attributes = False
me_plane.use_mirror_vertex_groups = False
me_plane.update()
me_circle_002 = bpy.data.meshes.new('Circle.002')
me_circle_002.from_pydata([(0.0, 1.0, 0.0), (-0.1951, 0.9808, 0.0), (-0.3827, 0.9239, 0.0), (-0.5556, 0.8315, 0.0), (-0.7071, 0.7071, 0.0), (-0.8315, 0.5556, 0.0), (-0.9239, 0.3827, 0.0), (-0.9808, 0.1951, 0.0), (-1.0, 7.55e-08, 0.0), (-0.9808, -0.1951, 0.0), (-0.9239, -0.3827, 0.0), (-0.8315, -0.5556, 0.0), (-0.7071, -0.7071, 0.0), (-0.5556, -0.8315, 0.0), (-0.3827, -0.9239, 0.0), (-0.1951, -0.9808, 0.0), (3.258e-07, -1.0, 0.0), (0.1951, -0.9808, 0.0), (0.3827, -0.9239, 0.0), (0.5556, -0.8315, 0.0), (0.7071, -0.7071, 0.0), (0.8315, -0.5556, 0.0), (0.9239, -0.3827, 0.0), (0.9808, -0.1951, 0.0), (1.0, 9.656e-07, 0.0), (0.9808, 0.1951, 0.0), (0.9239, 0.3827, 0.0), (0.8315, 0.5556, 0.0), (0.7071, 0.7071, 0.0), (0.5556, 0.8315, 0.0), (0.3827, 0.9239, 0.0), (0.1951, 0.9808, 0.0), (0.0, 1.0, 0.3962), (-0.1951, 0.9808, 0.3962), (-0.3827, 0.9239, 0.3962), (-0.5556, 0.8315, 0.3962), (-0.7071, 0.7071, 0.3962), (-0.8315, 0.5556, 0.3962), (-0.9239, 0.3827, 0.3962), (-0.9808, 0.1951, 0.3962), (-1.0, 7.55e-08, 0.3962), (-0.9808, -0.1951, 0.3962), (-0.9239, -0.3827, 0.3962), (-0.8315, -0.5556, 0.3962), (-0.7071, -0.7071, 0.3962), (-0.5556, -0.8315, 0.3962), (-0.3827, -0.9239, 0.3962), (-0.1951, -0.9808, 0.3962), (3.258e-07, -1.0, 0.3962), (0.1951, -0.9808, 0.3962), (0.3827, -0.9239, 0.3962), (0.5556, -0.8315, 0.3962), (0.7071, -0.7071, 0.3962), (0.8315, -0.5556, 0.3962), (0.9239, -0.3827, 0.3962), (0.9808, -0.1951, 0.3962), (1.0, 9.656e-07, 0.3962), (0.9808, 0.1951, 0.3962), (0.9239, 0.3827, 0.3962), (0.8315, 0.5556, 0.3962), (0.7071, 0.7071, 0.3962), (0.5556, 0.8315, 0.3962), (0.3827, 0.9239, 0.3962), (0.1951, 0.9808, 0.3962), (-0.4649, -0.2718, 0.3962), (-0.4649, -0.2718, 1.311e-06), (-0.4702, -0.2748, 0.3962), (-0.4702, -0.2748, 1.311e-06), (-0.4951, -0.1584, 0.3962), (-0.4951, -0.1584, 1.311e-06), (-0.4948, -0.0172, 0.3962), (-0.4948, -0.0172, 1.311e-06), (-0.4544, 0.06173, 0.3962), (-0.4544, 0.06173, 1.311e-06), (-0.4598, -0.2618, 0.3962), (-0.4598, -0.2618, 1.311e-06), (-0.4591, 0.07924, 0.3962), (-0.4591, 0.07924, 1.311e-06), (-0.455, -0.2452, 0.3962), (-0.455, -0.2452, 1.311e-06), (-0.4445, -0.02206, 0.3962), (-0.4445, -0.02206, 1.311e-06), (-0.4927, -0.1906, 0.3962), (-0.4927, -0.1906, 1.311e-06), (-0.4748, 0.09126, 0.3962), (-0.4748, 0.09126, 1.311e-06), (-0.4431, -0.05683, 0.3962), (-0.4431, -0.05683, 1.311e-06), (-0.447, 0.01009, 0.3962), (-0.447, 0.01009, 1.311e-06), (-0.4853, -0.2422, 0.3962), (-0.4853, -0.2422, 1.311e-06), (-0.4894, -0.2189, 0.3962), (-0.4894, -0.2189, 1.311e-06), (-0.4888, 0.0421, 0.3962), (-0.4888, 0.0421, 1.311e-06), (-0.4922, 0.01446, 0.3962), (-0.4922, 0.01446, 1.311e-06), (-0.4641, 0.09023, 0.3962), (-0.4641, 0.09023, 1.311e-06), (-0.4694, 0.09429, 0.3962), (-0.4694, 0.09429, 1.311e-06), (-0.4432, -0.1288, 0.3962), (-0.4432, -0.1288, 1.311e-06), (-0.4426, -0.09289, 0.3962), (-0.4426, -0.09289, 1.311e-06), (-0.4966, -0.1237, 0.3962), (-0.4966, -0.1237, 1.311e-06), (-0.4846, 0.06465, 0.3962), (-0.4846, 0.06465, 1.311e-06), (-0.4971, -0.08762, 0.3962), (-0.4971, -0.08762, 1.311e-06), (-0.4965, -0.05167, 0.3962), (-0.4965, -0.05167, 1.311e-06), (-0.4509, -0.2226, 0.3962), (-0.4509, -0.2226, 1.311e-06), (-0.4448, -0.1633, 0.3962), (-0.4448, -0.1633, 1.311e-06), (-0.4755, -0.2707, 0.3962), (-0.4755, -0.2707, 1.311e-06), (-0.4806, -0.2597, 0.3962), (-0.4806, -0.2597, 1.311e-06), (-0.4799, 0.08125, 0.3962), (-0.4799, 0.08125, 1.311e-06), (-0.4503, 0.03838, 0.3962), (-0.4503, 0.03838, 1.311e-06), (-0.4474, -0.195, 0.3962), (-0.4474, -0.195, 1.311e-06)], [], [(1, 0, 31, 30, 29, 28, 27, 26, 25, 24, 23, 105, 87, 81, 89, 125, 73, 77, 99, 101, 85, 123, 109, 95, 97, 71, 113, 111, 9, 8, 7, 6, 5, 4, 3, 2), (33, 34, 35, 36, 37, 38, 39, 40, 41, 110, 112, 70, 96, 94, 108, 122, 84, 100, 98, 76, 72, 124, 88, 80, 86, 104, 55, 56, 57, 58, 59, 60, 61, 62, 63, 32), (10, 11, 43, 42), (24, 25, 57, 56), (11, 12, 44, 43), (25, 26, 58, 57), (12, 13, 45, 44), (26, 27, 59, 58), (13, 14, 46, 45), (0, 1, 33, 32), (27, 28, 60, 59), (14, 15, 47, 46), (1, 2, 34, 33), (28, 29, 61, 60), (15, 16, 48, 47), (2, 3, 35, 34), (29, 30, 62, 61), (16, 17, 49, 48), (3, 4, 36, 35), (30, 31, 63, 62), (17, 18, 50, 49), (4, 5, 37, 36), (31, 0, 32, 63), (18, 19, 51, 50), (5, 6, 38, 37), (19, 20, 52, 51), (6, 7, 39, 38), (20, 21, 53, 52), (7, 8, 40, 39), (21, 22, 54, 53), (8, 9, 41, 40), (22, 23, 55, 54), (9, 10, 42, 41), (23, 24, 56, 55), (9, 111, 107, 69, 83, 93, 91, 121, 119, 67, 65, 75, 79, 115, 127, 117, 103, 105, 23, 22, 21, 20, 19, 18, 17, 16, 15, 14, 13, 12, 11, 10), (55, 104, 102, 116, 126, 114, 78, 74, 64, 66, 118, 120, 90, 92, 82, 68, 106, 110, 41, 42, 43, 44, 45, 46, 47, 48, 49, 50, 51, 52, 53, 54)])
me_circle_002.use_remesh_preserve_volume = False
me_circle_002.use_remesh_preserve_attributes = False
me_circle_002.use_mirror_vertex_groups = False
me_circle_002.update()
me_circle_005 = bpy.data.meshes.new('Circle.005')
me_circle_005.from_pydata([(0.0, 1.0, 0.0), (-0.1951, 0.9808, 0.0), (-0.3827, 0.9239, 0.0), (-0.5556, 0.8315, 0.0), (-0.7071, 0.7071, 0.0), (-0.8315, 0.5556, 0.0), (-0.9239, 0.3827, 0.0), (-0.9808, 0.1951, 0.0), (-1.0, 7.55e-08, 0.0), (-0.9808, -0.1951, 0.0), (-0.9239, -0.3827, 0.0), (-0.8315, -0.5556, 0.0), (-0.7071, -0.7071, 0.0), (-0.5556, -0.8315, 0.0), (-0.3827, -0.9239, 0.0), (-0.1951, -0.9808, 0.0), (3.258e-07, -1.0, 0.0), (0.1951, -0.9808, 0.0), (0.3827, -0.9239, 0.0), (0.5556, -0.8315, 0.0), (0.7071, -0.7071, 0.0), (0.8315, -0.5556, 0.0), (0.9239, -0.3827, 0.0), (0.9808, -0.1951, 0.0), (1.0, 9.656e-07, 0.0), (0.9808, 0.1951, 0.0), (0.9239, 0.3827, 0.0), (0.8315, 0.5556, 0.0), (0.7071, 0.7071, 0.0), (0.5556, 0.8315, 0.0), (0.3827, 0.9239, 0.0), (0.1951, 0.9808, 0.0), (0.0, 1.0, 0.3962), (-0.1951, 0.9808, 0.3962), (-0.3827, 0.9239, 0.3962), (-0.5556, 0.8315, 0.3962), (-0.7071, 0.7071, 0.3962), (-0.8315, 0.5556, 0.3962), (-0.9239, 0.3827, 0.3962), (-0.9808, 0.1951, 0.3962), (-1.0, 7.55e-08, 0.3962), (-0.9808, -0.1951, 0.3962), (-0.9239, -0.3827, 0.3962), (-0.8315, -0.5556, 0.3962), (-0.7071, -0.7071, 0.3962), (-0.5556, -0.8315, 0.3962), (-0.3827, -0.9239, 0.3962), (-0.1951, -0.9808, 0.3962), (3.258e-07, -1.0, 0.3962), (0.1951, -0.9808, 0.3962), (0.3827, -0.9239, 0.3962), (0.5556, -0.8315, 0.3962), (0.7071, -0.7071, 0.3962), (0.8315, -0.5556, 0.3962), (0.9239, -0.3827, 0.3962), (0.9808, -0.1951, 0.3962), (1.0, 9.656e-07, 0.3962), (0.9808, 0.1951, 0.3962), (0.9239, 0.3827, 0.3962), (0.8315, 0.5556, 0.3962), (0.7071, 0.7071, 0.3962), (0.5556, 0.8315, 0.3962), (0.3827, 0.9239, 0.3962), (0.1951, 0.9808, 0.3962), (-0.4435, -0.245, 0.3962), (-0.4435, -0.245, 4.768e-07), (-0.4488, -0.248, 0.3962), (-0.4488, -0.248, 4.768e-07), (-0.4737, -0.1317, 0.3962), (-0.4737, -0.1317, 4.768e-07), (-0.4734, 0.009574, 0.3962), (-0.4734, 0.009573, 4.768e-07), (-0.4329, 0.0885, 0.3962), (-0.4329, 0.0885, 4.768e-07), (-0.4383, -0.235, 0.3962), (-0.4383, -0.235, 4.768e-07), (-0.4376, 0.106, 0.3962), (-0.4376, 0.106, 4.768e-07), (-0.4336, -0.2184, 0.3962), (-0.4336, -0.2184, 4.768e-07), (-0.4231, 0.004711, 0.3962), (-0.4231, 0.004711, 4.768e-07), (-0.4712, -0.1638, 0.3962), (-0.4712, -0.1638, 4.768e-07), (-0.4533, 0.118, 0.3962), (-0.4533, 0.118, 4.768e-07), (-0.4216, -0.03006, 0.3962), (-0.4216, -0.03006, 4.768e-07), (-0.4255, 0.03686, 0.3962), (-0.4255, 0.03686, 4.768e-07), (-0.4638, -0.2155, 0.3962), (-0.4638, -0.2155, 4.768e-07), (-0.4679, -0.1921, 0.3962), (-0.4679, -0.1921, 4.768e-07), (-0.4674, 0.06887, 0.3962), (-0.4674, 0.06887, 4.768e-07), (-0.4708, 0.04124, 0.3962), (-0.4708, 0.04124, 4.768e-07), (-0.4427, 0.117, 0.3962), (-0.4427, 0.117, 4.768e-07), (-0.448, 0.1211, 0.3962), (-0.448, 0.1211, 4.768e-07), (-0.4218, -0.1021, 0.3962), (-0.4218, -0.1021, 4.768e-07), (-0.4212, -0.06611, 0.3962), (-0.4212, -0.06611, 4.768e-07), (-0.4752, -0.0969, 0.3962), (-0.4752, -0.0969, 4.768e-07), (-0.4632, 0.09143, 0.3962), (-0.4632, 0.09143, 4.768e-07), (-0.4756, -0.06085, 0.3962), (-0.4756, -0.06085, 4.768e-07), (-0.475, -0.0249, 0.3962), (-0.475, -0.0249, 4.768e-07), (-0.4294, -0.1958, 0.3962), (-0.4294, -0.1958, 4.768e-07), (-0.4234, -0.1365, 0.3962), (-0.4234, -0.1365, 4.768e-07), (-0.4541, -0.244, 0.3962), (-0.4541, -0.244, 4.768e-07), (-0.4592, -0.233, 0.3962), (-0.4592, -0.233, 4.768e-07), (-0.4584, 0.108, 0.3962), (-0.4584, 0.108, 4.768e-07), (-0.4289, 0.06515, 0.3962), (-0.4289, 0.06515, 4.768e-07), (-0.426, -0.1682, 0.3962), (-0.426, -0.1682, 4.768e-07)], [], [(1, 0, 31, 30, 29, 28, 27, 26, 25, 24, 23, 105, 87, 81, 89, 125, 73, 77, 99, 101, 85, 123, 109, 95, 97, 71, 113, 111, 9, 8, 7, 6, 5, 4, 3, 2), (33, 34, 35, 36, 37, 38, 39, 40, 41, 110, 112, 70, 96, 94, 108, 122, 84, 100, 98, 76, 72, 124, 88, 80, 86, 104, 55, 56, 57, 58, 59, 60, 61, 62, 63, 32), (10, 11, 43, 42), (24, 25, 57, 56), (11, 12, 44, 43), (25, 26, 58, 57), (12, 13, 45, 44), (26, 27, 59, 58), (13, 14, 46, 45), (0, 1, 33, 32), (27, 28, 60, 59), (14, 15, 47, 46), (1, 2, 34, 33), (28, 29, 61, 60), (15, 16, 48, 47), (2, 3, 35, 34), (29, 30, 62, 61), (16, 17, 49, 48), (3, 4, 36, 35), (30, 31, 63, 62), (17, 18, 50, 49), (4, 5, 37, 36), (31, 0, 32, 63), (18, 19, 51, 50), (5, 6, 38, 37), (19, 20, 52, 51), (6, 7, 39, 38), (20, 21, 53, 52), (7, 8, 40, 39), (21, 22, 54, 53), (8, 9, 41, 40), (22, 23, 55, 54), (9, 10, 42, 41), (23, 24, 56, 55), (9, 111, 107, 69, 83, 93, 91, 121, 119, 67, 65, 75, 79, 115, 127, 117, 103, 105, 23, 22, 21, 20, 19, 18, 17, 16, 15, 14, 13, 12, 11, 10), (55, 104, 102, 116, 126, 114, 78, 74, 64, 66, 118, 120, 90, 92, 82, 68, 106, 110, 41, 42, 43, 44, 45, 46, 47, 48, 49, 50, 51, 52, 53, 54)])
me_circle_005.use_remesh_preserve_volume = False
me_circle_005.use_remesh_preserve_attributes = False
me_circle_005.use_mirror_vertex_groups = False
me_circle_005.update()
me_circle_007 = bpy.data.meshes.new('Circle.007')
me_circle_007.from_pydata([(0.0, 1.0, 0.0), (-0.1951, 0.9808, 0.0), (-0.3827, 0.9239, 0.0), (-0.5556, 0.8315, 0.0), (-0.7071, 0.7071, 0.0), (-0.8315, 0.5556, 0.0), (-0.9239, 0.3827, 0.0), (-0.9808, 0.1951, 0.0), (-1.0, 7.55e-08, 0.0), (-0.9808, -0.1951, 0.0), (-0.9239, -0.3827, 0.0), (-0.8315, -0.5556, 0.0), (-0.7071, -0.7071, 0.0), (-0.5556, -0.8315, 0.0), (-0.3827, -0.9239, 0.0), (-0.1951, -0.9808, 0.0), (3.258e-07, -1.0, 0.0), (0.1951, -0.9808, 0.0), (0.3827, -0.9239, 0.0), (0.5556, -0.8315, 0.0), (0.7071, -0.7071, 0.0), (0.8315, -0.5556, 0.0), (0.9239, -0.3827, 0.0), (0.9808, -0.1951, 0.0), (1.0, 9.656e-07, 0.0), (0.9808, 0.1951, 0.0), (0.9239, 0.3827, 0.0), (0.8315, 0.5556, 0.0), (0.7071, 0.7071, 0.0), (0.5556, 0.8315, 0.0), (0.3827, 0.9239, 0.0), (0.1951, 0.9808, 0.0), (0.0, 1.0, 22.09), (-0.1951, 0.9808, 22.09), (-0.3827, 0.9239, 22.09), (-0.5556, 0.8315, 22.09), (-0.7071, 0.7071, 22.09), (-0.8315, 0.5556, 22.09), (-0.9239, 0.3827, 22.09), (-0.9808, 0.1951, 22.09), (-1.0, 7.55e-08, 22.09), (-0.9808, -0.1951, 22.09), (-0.9239, -0.3827, 22.09), (-0.8315, -0.5556, 22.09), (-0.7071, -0.7071, 22.09), (-0.5556, -0.8315, 22.09), (-0.3827, -0.9239, 22.09), (-0.1951, -0.9808, 22.09), (3.258e-07, -1.0, 22.09), (0.1951, -0.9808, 22.09), (0.3827, -0.9239, 22.09), (0.5556, -0.8315, 22.09), (0.7071, -0.7071, 22.09), (0.8315, -0.5556, 22.09), (0.9239, -0.3827, 22.09), (0.9808, -0.1951, 22.09), (1.0, 9.656e-07, 22.09), (0.9808, 0.1951, 22.09), (0.9239, 0.3827, 22.09), (0.8315, 0.5556, 22.09), (0.7071, 0.7071, 22.09), (0.5556, 0.8315, 22.09), (0.3827, 0.9239, 22.09), (0.1951, 0.9808, 22.09)], [], [(1, 0, 31, 30, 29, 28, 27, 26, 25, 24, 23, 22, 21, 20, 19, 18, 17, 16, 15, 14, 13, 12, 11, 10, 9, 8, 7, 6, 5, 4, 3, 2), (33, 34, 35, 36, 37, 38, 39, 40, 41, 42, 43, 44, 45, 46, 47, 48, 49, 50, 51, 52, 53, 54, 55, 56, 57, 58, 59, 60, 61, 62, 63, 32), (17, 18, 50, 49), (4, 5, 37, 36), (31, 0, 32, 63), (18, 19, 51, 50), (5, 6, 38, 37), (19, 20, 52, 51), (6, 7, 39, 38), (20, 21, 53, 52), (7, 8, 40, 39), (21, 22, 54, 53), (8, 9, 41, 40), (22, 23, 55, 54), (9, 10, 42, 41), (23, 24, 56, 55), (10, 11, 43, 42), (24, 25, 57, 56), (11, 12, 44, 43), (25, 26, 58, 57), (12, 13, 45, 44), (26, 27, 59, 58), (13, 14, 46, 45), (0, 1, 33, 32), (27, 28, 60, 59), (14, 15, 47, 46), (1, 2, 34, 33), (28, 29, 61, 60), (15, 16, 48, 47), (2, 3, 35, 34), (29, 30, 62, 61), (16, 17, 49, 48), (3, 4, 36, 35), (30, 31, 63, 62)])
me_circle_007.use_remesh_preserve_volume = False
me_circle_007.use_remesh_preserve_attributes = False
me_circle_007.use_mirror_vertex_groups = False
me_circle_007.update()

# ---- objects
ob_circle_005 = bpy.data.objects.new('Circle.005', me_circle_001)
ob_cube_002 = bpy.data.objects.new('Cube.002', me_cube_001)
ob_cube_001 = bpy.data.objects.new('Cube.001', me_cube)
ob_plane_001 = bpy.data.objects.new('Plane.001', me_plane_001)
ob_circle_002 = bpy.data.objects.new('Circle.002', me_circle_003)
ob_circle = bpy.data.objects.new('Circle', me_circle)
ob_plane = bpy.data.objects.new('Plane', me_plane)
ob_lamp = bpy.data.objects.new('Lamp', light_lamp)
ob_camera = bpy.data.objects.new('Camera', cam_camera)
ob_circle_001 = bpy.data.objects.new('Circle.001', me_circle_002)
ob_circle_003 = bpy.data.objects.new('Circle.003', me_circle_005)
ob_circle_004 = bpy.data.objects.new('Circle.004', me_circle_007)

# ---- transforms, parenting, visibility, modifiers, constraints
ob_circle_005.location = (-4.885, -5.195, 2.303)
ob_circle_005.rotation_euler = (1.571, -0.0, 0.0)
ob_circle_005.scale = (0.07792, 0.07792, 0.01345)
ob_circle_005.lineart.crease_threshold = 0.0
ob_cube_002.location = (-4.095, 0.1636, 5.243)
ob_cube_002.scale = (0.25, 0.25, 1.262)
ob_cube_002.lineart.crease_threshold = 0.0
ob_cube_001.location = (-0.2879, 0.9445, 5.99)
ob_cube_001.rotation_euler = (-0.0, 9.425, -0.0)
ob_cube_001.scale = (0.5, 0.5, 0.5)
ob_cube_001.lineart.crease_threshold = 0.0
ob_plane_001.location = (-5.894, -6.5, 4.673)
ob_plane_001.rotation_euler = (-0.0, 1.571, 0.0)
ob_plane_001.scale = (0.5615, 0.5615, 0.5615)
ob_plane_001.lineart.crease_threshold = 0.0
ob_circle_002.location = (-5.279, 0.879, 3.049)
ob_circle_002.rotation_euler = (-0.0, 1.571, 0.0)
ob_circle_002.scale = (0.5382, 0.5382, 0.2391)
ob_circle_002.lineart.crease_threshold = 0.0
ob_circle.location = (1.06, -0.4909, 2.097)
ob_circle.rotation_euler = (1.571, -0.1821, 0.0)
ob_circle.scale = (-2.862, 0.4222, 0.4222)
ob_circle.lineart.crease_threshold = 0.0
ob_plane.location = (5.171, 0.9182, 2.083)
ob_plane.rotation_euler = (-0.0, 1.571, 0.0)
ob_plane.lineart.crease_threshold = 0.0
ob_lamp.location = (4.076, 1.005, 5.904)
ob_lamp.rotation_euler = (0.6503, 0.05522, 1.866)
ob_lamp.lock_rotations_4d = False
ob_lamp.empty_display_type = 'ARROWS'
ob_lamp.color = (0.0, 0.0, 0.0, 0.0)
ob_lamp.lineart.crease_threshold = 0.0
ob_camera.location = (7.481, -6.508, 5.344)
ob_camera.rotation_euler = (1.109, 0.0, 0.8149)
ob_camera.lock_rotations_4d = False
ob_camera.empty_display_type = 'ARROWS'
ob_camera.color = (0.0, 0.0, 0.0, 0.0)
ob_camera.display_type = 'WIRE'
ob_camera.lineart.crease_threshold = 0.0
ob_circle_001.location = (1.06, 2.327, 2.097)
ob_circle_001.rotation_euler = (1.571, -0.1821, 0.0)
ob_circle_001.scale = (-2.862, 0.4222, 0.4222)
ob_circle_001.lineart.crease_threshold = 0.0
ob_circle_003.location = (-6.152, -0.4909, 2.097)
ob_circle_003.rotation_euler = (1.571, -0.1821, 0.0)
ob_circle_003.scale = (-2.862, 0.4222, 0.4222)
ob_circle_003.lineart.crease_threshold = 0.0
ob_circle_004.location = (-12.56, 0.879, 3.049)
ob_circle_004.rotation_euler = (-0.0, 1.571, 0.0)
ob_circle_004.scale = (0.1864, 0.1864, 0.3587)
ob_circle_004.lineart.crease_threshold = 0.0

# ---- collection membership
col_collection_1.objects.link(ob_circle_005)
col_collection_1.objects.link(ob_cube_002)
col_collection_1.objects.link(ob_cube_001)
col_collection_1.objects.link(ob_plane_001)
col_collection_1.objects.link(ob_circle_002)
col_collection_1.objects.link(ob_circle)
col_collection_1.objects.link(ob_plane)
col_collection_1.objects.link(ob_lamp)
col_collection_1.objects.link(ob_camera)
col_collection_1.objects.link(ob_circle_001)
col_collection_1.objects.link(ob_circle_003)
col_collection_1.objects.link(ob_circle_004)

# ---- scene / render settings (as saved in the file)
scene.camera = ob_camera
scene.frame_start = 1; scene.frame_end = 250; scene.frame_set(1)
scene.render.engine = 'BLENDER_EEVEE_NEXT'
scene.render.resolution_percentage = 50
scene.render.dither_intensity = 0.0
scene.cycles.use_denoising = False
scene.cycles.samples = 128
scene.cycles.sampling_pattern = 'TABULATED_SOBOL'
scene.cycles.light_sampling_threshold = 0.0
scene.cycles.use_adaptive_sampling = False
scene.cycles.use_light_tree = False
scene.cycles.blur_glossy = 0.0
scene.cycles.sample_clamp_indirect = 0.0
scene.view_settings.view_transform = 'Standard'
bpy.context.view_layer.update()
